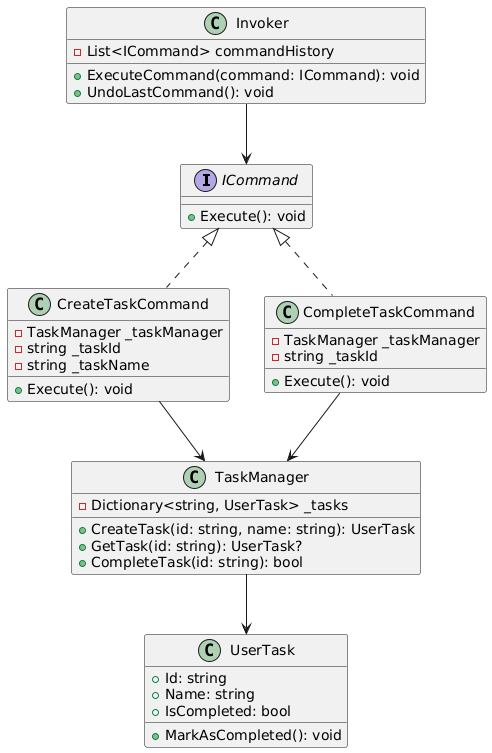

The diagram above was rendered by PlantUML. Its source (embedded in the PNG):
@startuml
interface ICommand {
    + Execute(): void
}

class Invoker {
    - List<ICommand> commandHistory
    + ExecuteCommand(command: ICommand): void
    + UndoLastCommand(): void
}

class TaskManager {
    - Dictionary<string, UserTask> _tasks
    + CreateTask(id: string, name: string): UserTask
    + GetTask(id: string): UserTask?
    + CompleteTask(id: string): bool
}

class UserTask {
    + Id: string
    + Name: string
    + IsCompleted: bool
    + MarkAsCompleted(): void
}

class CreateTaskCommand {
    - TaskManager _taskManager
    - string _taskId
    - string _taskName
    + Execute(): void
}

class CompleteTaskCommand {
    - TaskManager _taskManager
    - string _taskId
    + Execute(): void
}

Invoker --> ICommand
ICommand <|.. CreateTaskCommand
ICommand <|.. CompleteTaskCommand
CreateTaskCommand --> TaskManager
CompleteTaskCommand --> TaskManager
TaskManager --> UserTask
@enduml